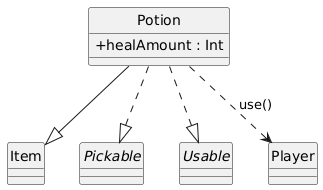

The diagram above was rendered by PlantUML. Its source (embedded in the PNG):
@startuml
skinparam style strictuml
skinparam classAttributeIconSize 0

class Potion {
  +healAmount : Int
}

class Item
interface Pickable
interface Usable
class Player

Potion --|> Item
Potion ..|> Pickable
Potion ..|> Usable
Potion ..> Player : use()
@enduml